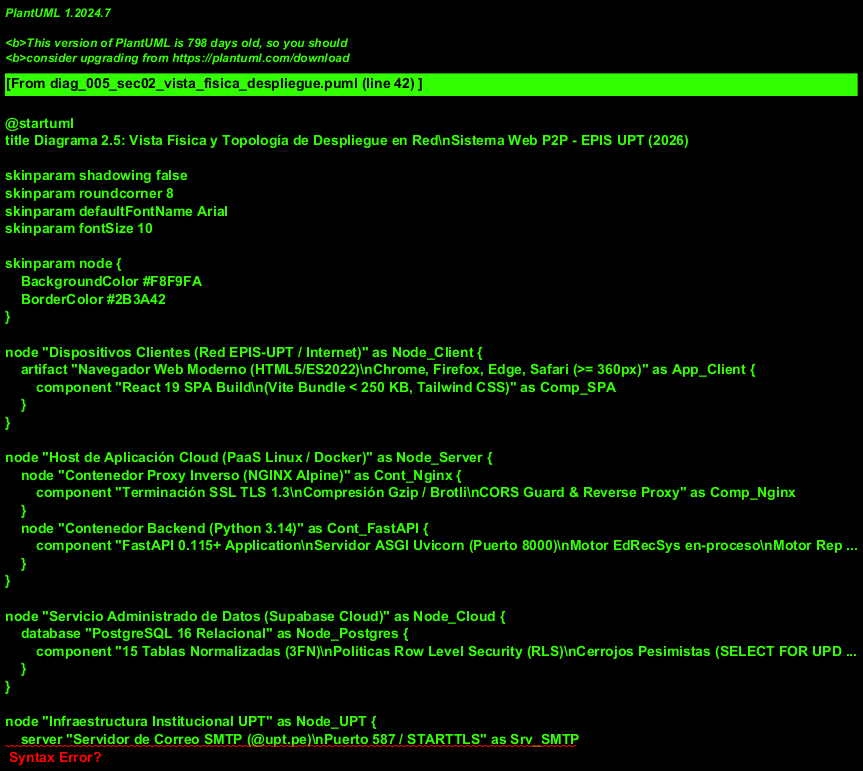

The diagram above was rendered by PlantUML. Its source (embedded in the PNG):
@startuml
title Diagrama 2.5: Vista Física y Topología de Despliegue en Red\nSistema Web P2P - EPIS UPT (2026)

skinparam shadowing false
skinparam roundcorner 8
skinparam defaultFontName Arial
skinparam fontSize 10

skinparam node {
    BackgroundColor #F8F9FA
    BorderColor #2B3A42
}

node "Dispositivos Clientes (Red EPIS-UPT / Internet)" as Node_Client {
    artifact "Navegador Web Moderno (HTML5/ES2022)\nChrome, Firefox, Edge, Safari (>= 360px)" as App_Client {
        component "React 19 SPA Build\n(Vite Bundle < 250 KB, Tailwind CSS)" as Comp_SPA
    }
}

node "Host de Aplicación Cloud (PaaS Linux / Docker)" as Node_Server {
    node "Contenedor Proxy Inverso (NGINX Alpine)" as Cont_Nginx {
        component "Terminación SSL TLS 1.3\nCompresión Gzip / Brotli\nCORS Guard & Reverse Proxy" as Comp_Nginx
    }
    node "Contenedor Backend (Python 3.14)" as Cont_FastAPI {
        component "FastAPI 0.115+ Application\nServidor ASGI Uvicorn (Puerto 8000)\nMotor EdRecSys en-proceso\nMotor ReportLab (PDF Streaming)" as Comp_FastAPI
    }
}

node "Servicio Administrado de Datos (Supabase Cloud)" as Node_Cloud {
    database "PostgreSQL 16 Relacional" as Node_Postgres {
        component "15 Tablas Normalizadas (3FN)\nPolíticas Row Level Security (RLS)\nCerrojos Pesimistas (SELECT FOR UPDATE)\nÍndices B-Tree & Triggers de Auditoría" as Comp_Postgres
    }
}

node "Infraestructura Institucional UPT" as Node_UPT {
    server "Servidor de Correo SMTP (@upt.pe)\nPuerto 587 / STARTTLS" as Srv_SMTP
}

' Enlaces de Red
Comp_SPA --> Comp_Nginx : HTTPS / Port 443 (TLS 1.3)
Comp_Nginx --> Comp_FastAPI : HTTP / Port 8000 (Red Privada Docker)
Comp_FastAPI --> Comp_Postgres : TCP / Port 5432 (SSL Certificado Obligatorio)
Comp_FastAPI --> Srv_SMTP : SMTP Seguro (587 / TLS - OTP y Alertas)
@enduml